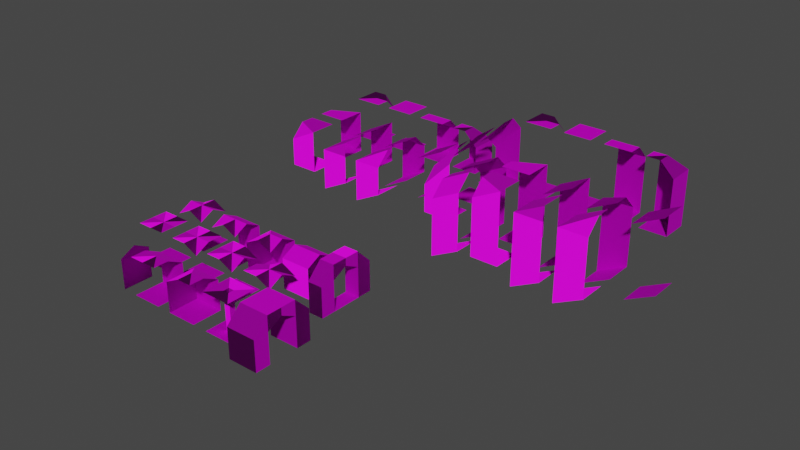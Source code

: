 # Source: dungeon.blend  (saved by Blender 3.4.6; exported with 4.5.12 LTS)
import bpy
from mathutils import Matrix  # noqa: F401  (used for matrix-valued properties, if any)

bpy.ops.wm.read_factory_settings(use_empty=True)
scene = bpy.context.scene
scene.name = 'Scene'

# ---- collections
col_collection = bpy.data.collections.new('Collection'); scene.collection.children.link(col_collection)

# ---- images (referenced by path relative to the original .blend; pixels are not part of the script)
import os
ASSET_DIR = os.environ.get("B2B_ASSET_DIR", "")  # directory of the original .blend (textures are referenced by path, not embedded)
HERE = os.path.dirname(os.path.abspath(__file__))  # packed textures are extracted next to this script under _unpacked/

def load_image(name, relpath, width, height, colorspace="sRGB"):
    """Load a texture the original file referenced (path relative to the .blend, or extracted next to this script)."""
    p = next((c for c in (os.path.join(HERE, relpath), os.path.join(ASSET_DIR, relpath)) if relpath and os.path.exists(c)), "")
    if p:
        img = bpy.data.images.load(p, check_existing=True)
        img.name = name
    else:  # same state as the original file: an image datablock whose file is absent (Cycles renders it pink)
        img = bpy.data.images.new(name, width, height)
        img.source = "FILE"
        img.filepath = "//" + (relpath or name)
    img.colorspace_settings.name = colorspace
    return img
img_atlas_png = load_image('atlas.png', 'atlas.png', 1024, 1024, 'sRGB')
img_atlas_n_png = load_image('atlas_n.png', 'atlas_n.png', 1024, 1024, 'Non-Color')

# ---- materials (node trees are filled in below, after node groups)
mat_material_001 = bpy.data.materials.new('Material.001')
mat_material_001.use_transparent_shadow = False

# ---- material node trees
mat_material_001.use_nodes = True; mat_material_001.node_tree.nodes.clear()
_N = mat_material_001.node_tree.nodes; _L = mat_material_001.node_tree.links
n0 = _N.new('ShaderNodeBsdfPrincipled'); n0.name = 'Principled BSDF'; n0.location = (10, 300)
n0.distribution = 'GGX'
n0.subsurface_method = 'RANDOM_WALK_SKIN'
n0.inputs[2].default_value = 0.8227
n0.inputs[3].default_value = 1.45
n0.inputs[13].default_value = 0.07727
n0.inputs[27].default_value = (0.0, 0.0, 0.0, 1.0)
n0.inputs[28].default_value = 1.0
n1 = _N.new('ShaderNodeOutputMaterial'); n1.name = 'Material Output'; n1.location = (300, 300)
n2 = _N.new('ShaderNodeTexImage'); n2.name = 'Image Texture'; n2.location = (-280, 280)
n2.image = img_atlas_png
n2.interpolation = 'Closest'
n3 = _N.new('ShaderNodeNormalMap'); n3.name = 'Normal Map'; n3.location = (-354, -149)
n4 = _N.new('ShaderNodeTexImage'); n4.name = 'Image Texture.001'; n4.location = (-664, -97)
n4.image = img_atlas_n_png
_L.new(n0.outputs[0], n1.inputs[0])
_L.new(n2.outputs[0], n0.inputs[0])
_L.new(n3.outputs[0], n0.inputs[5])
_L.new(n4.outputs[0], n3.inputs[1])
n1.is_active_output = True

# ---- world
world_world = bpy.data.worlds.new('World'); scene.world = world_world
world_world.use_nodes = True; world_world.node_tree.nodes.clear()
_N = world_world.node_tree.nodes; _L = world_world.node_tree.links
n0 = _N.new('ShaderNodeOutputWorld'); n0.name = 'World Output'; n0.location = (300, 300)
n1 = _N.new('ShaderNodeBackground'); n1.name = 'Background'; n1.location = (10, 300)
n1.inputs[0].default_value = (0.05088, 0.05088, 0.05088, 1.0)
_L.new(n1.outputs[0], n0.inputs[0])
n0.is_active_output = True
world_world.color = (0.05088, 0.05088, 0.05088)
world_world.use_sun_shadow = False
world_world.sun_shadow_jitter_overblur = 0.0

# ---- meshes
me_plane = bpy.data.meshes.new('Plane')
me_plane.from_pydata([(-1.0, -1.0, 0.0), (1.0, -1.0, 0.0), (-1.0, 1.0, 0.0), (1.0, 1.0, 0.0), (-1.0, 1.0, 2.0), (1.0, 1.0, 2.0), (-1.0, 1.0, 4.0), (1.0, 1.0, 4.0), (-1.0, -6.517e-07, 5.0), (1.0, 6.517e-07, 5.0), (-1.0, -1.0, 5.0), (1.0, -1.0, 5.0)], [], [(0, 1, 3, 2), (2, 3, 5, 4), (4, 5, 7, 6), (6, 7, 9, 8), (8, 9, 11, 10)])
_uv = me_plane.uv_layers.new(name='UVMap')
_uv.uv.foreach_set('vector', [0.5, 1.0, 0.5, 0.5, 1.0, 0.5, 1.0, 1.0, 0.0, 0.5, 0.5, 0.5, 0.5, 1.0, 0.0, 1.0, 0.0, 0.5, 0.5, 0.5, 0.5, 1.0, 0.0, 1.0, 0.0, 0.5, 0.5, 0.5, 0.5, 0.875, 0.0, 0.875, 0.0, 0.75, 0.5, 0.75, 0.5, 1.0, 0.0, 1.0])
me_plane.materials.append(mat_material_001)
me_plane.update()
me_plane_001 = bpy.data.meshes.new('Plane.001')
me_plane_001.from_pydata([(1.0, -1.0, 0.0), (-1.0, 1.0, 0.0), (-1.0, 1.0, 2.0), (-1.0, 1.0, 4.0), (1.0, 1.0, 4.0), (-1.0, 0.0, 5.0), (0.0, 0.0, 5.0), (-1.0, -1.0, 2.384e-07), (1.0, 1.0, 2.384e-07), (1.0, 1.0, 2.0), (1.0, -1.0, 2.0), (1.0, -1.0, 4.0), (0.0, -1.0, 5.0), (-1.0, -1.0, 5.0)], [], [(7, 0, 8, 1), (1, 8, 9, 2), (2, 9, 4, 3), (3, 4, 6, 5), (5, 6, 13), (8, 0, 10, 9), (9, 10, 11, 4), (4, 11, 12, 6), (6, 12, 13)])
_uv = me_plane_001.uv_layers.new(name='UVMap')
_uv.uv.foreach_set('vector', [0.5, 1.0, 0.5, 0.5, 1.0, 0.5, 1.0, 1.0, 0.0, 0.5, 0.5, 0.5, 0.5, 1.0, 0.0, 1.0, 0.0, 0.5, 0.5, 0.5, 0.5, 1.0, 0.0, 1.0, 0.0, 0.5, 0.5, 0.5, 0.25, 0.875, 0.0, 0.875, 0.0, 0.75, 0.25, 0.75, 0.0, 1.0, 0.0, 0.5, 0.5, 0.5, 0.5, 1.0, 0.0, 1.0, 0.0, 0.5, 0.5, 0.5, 0.5, 1.0, 0.0, 1.0, 0.0, 0.5, 0.5, 0.5, 0.5, 0.875, 0.25, 0.875, 0.07812, 0.75, 0.3281, 0.75, 0.3281, 1.0])
me_plane_001.materials.append(mat_material_001)
me_plane_001.update()
me_plane_002 = bpy.data.meshes.new('Plane.002')
me_plane_002.from_pydata([(-1.0, -1.0, 0.0), (1.0, -1.0, 0.0), (-1.0, 1.0, 0.0), (1.0, 1.0, 0.0), (-1.0, 1.0, 5.0), (1.0, 1.0, 5.0), (-1.0, -1.0, 5.0), (1.0, -1.0, 5.0)], [], [(0, 1, 3, 2), (4, 5, 7, 6)])
_uv = me_plane_002.uv_layers.new(name='UVMap')
_uv.uv.foreach_set('vector', [0.5, 1.0, 0.5, 0.5, 1.0, 0.5, 1.0, 1.0, 0.0, 0.5, 0.5, 0.5, 0.5, 1.0, 0.0, 1.0])
me_plane_002.materials.append(mat_material_001)
me_plane_002.update()
me_plane_003 = bpy.data.meshes.new('Plane.003')
me_plane_003.from_pydata([(-1.0, -1.0, -1.0), (1.0, -1.0, 0.0), (-1.0, 1.0, -1.0), (1.0, 1.0, 0.0), (-1.0, 1.0, 2.0), (1.0, 1.0, 2.0), (-1.0, 1.0, 4.0), (1.0, 1.0, 4.0), (-1.0, 0.0, 4.0), (1.0, 0.0, 5.0), (-1.0, -1.0, 4.0), (1.0, -1.0, 5.0), (-1.0, 1.0, 0.0)], [], [(0, 1, 3, 2), (2, 3, 12), (4, 5, 7, 6), (6, 9, 8), (8, 9, 11, 10), (12, 3, 5, 4), (9, 6, 7)])
_uv = me_plane_003.uv_layers.new(name='UVMap')
_uv.uv.foreach_set('vector', [0.5, 1.0, 0.5, 0.5, 1.0, 0.5, 1.0, 1.0, 0.0, 0.75, 0.5, 1.0, 0.0, 1.0, 0.0, 0.5, 0.5, 0.5, 0.5, 1.0, 0.0, 1.0, 0.0, 0.75, 0.5, 1.0, 0.0, 1.0, 0.0, 0.75, 0.5, 0.75, 0.5, 1.0, 0.0, 1.0, 0.0, 0.5, 0.5, 0.5, 0.5, 1.0, 0.0, 1.0, 0.5, 0.875, 0.0, 0.5, 0.5, 0.5])
me_plane_003.materials.append(mat_material_001)
me_plane_003.update()
me_plane_004 = bpy.data.meshes.new('Plane.004')
me_plane_004.from_pydata([(-1.0, -1.0, 0.0), (1.0, -1.0, 0.0), (-1.0, 1.0, 0.0), (1.0, 1.0, 0.0), (-1.0, 1.0, 5.0), (1.0, 1.0, 4.0), (-1.0, -1.0, 5.0), (1.0, -1.0, 5.0), (0.0, 1.0, 5.0), (1.0, 0.0, 5.0), (-1.0, 0.0, 5.0), (0.0, 0.0, 5.0), (0.0, -1.0, 5.0)], [], [(0, 1, 3, 2), (4, 8, 11, 10), (9, 8, 5), (10, 11, 6), (11, 8, 9), (12, 11, 9, 7), (6, 11, 12)])
_uv = me_plane_004.uv_layers.new(name='UVMap')
_uv.uv.foreach_set('vector', [0.5, 1.0, 0.5, 0.5, 1.0, 0.5, 1.0, 1.0, 0.0, 1.0, 0.0, 0.75, 0.25, 0.75, 0.25, 1.0, 0.5, 0.875, 0.0, 0.875, 0.25, 0.5, 0.1875, 0.75, 0.1875, 0.5, 0.4375, 0.75, 0.25, 0.8047, 0.07031, 0.625, 0.4297, 0.625, 0.25, 1.0, 0.25, 0.75, 0.5, 0.75, 0.5, 1.0, 0.0, 1.0, 0.25, 0.75, 0.25, 1.0])
me_plane_004.materials.append(mat_material_001)
me_plane_004.update()
me_plane_005 = bpy.data.meshes.new('Plane.005')
me_plane_005.from_pydata([(-1.0, -1.0, -1.0), (1.0, -1.0, 0.0), (-1.0, 1.0, -1.0), (1.0, 1.0, 0.0), (-1.0, 1.0, 4.0), (1.0, 1.0, 5.0), (-1.0, -1.0, 4.0), (1.0, -1.0, 5.0)], [], [(0, 1, 3, 2), (4, 5, 7, 6)])
_uv = me_plane_005.uv_layers.new(name='UVMap')
_uv.uv.foreach_set('vector', [0.5, 1.0, 0.5, 0.5, 1.0, 0.5, 1.0, 1.0, 0.0, 0.5, 0.5, 0.5, 0.5, 1.0, 0.0, 1.0])
me_plane_005.materials.append(mat_material_001)
me_plane_005.update()
me_plane_006 = bpy.data.meshes.new('Plane.006')
me_plane_006.from_pydata([(-1.0, -1.0, -1.0), (1.0, -1.0, 0.0), (-1.0, 1.0, -1.0), (1.0, 1.0, 0.0), (-1.0, 1.0, 2.0), (1.0, 1.0, 2.0), (-1.0, 1.0, 4.0), (1.0, 1.0, 4.0), (1.0, 1.0, 5.0), (-1.0, -1.0, 4.0), (1.0, -1.0, 5.0), (-1.0, 1.0, 6.199e-06)], [], [(0, 1, 3, 2), (2, 3, 11), (4, 5, 7, 6), (11, 3, 5, 4), (8, 6, 7), (8, 10, 9, 6)])
_uv = me_plane_006.uv_layers.new(name='UVMap')
_uv.uv.foreach_set('vector', [0.5, 1.0, 0.5, 0.5, 1.0, 0.5, 1.0, 1.0, 0.0, 0.75, 0.5, 1.0, 0.0, 1.0, 0.0, 0.5, 0.5, 0.5, 0.5, 1.0, 0.0, 1.0, 0.0, 0.5, 0.5, 0.5, 0.5, 1.0, 0.0, 1.0, 0.5, 0.75, 0.0, 0.5, 0.5, 0.5, 0.5, 0.5, 0.5, 1.0, 0.0, 1.0, 0.0, 0.5])
me_plane_006.materials.append(mat_material_001)
me_plane_006.update()
me_plane_010 = bpy.data.meshes.new('Plane.010')
me_plane_010.from_pydata([(-1.0, 1.0, -1.0), (1.0, 1.0, 0.0), (-1.0, -1.0, -1.0), (1.0, -1.0, 0.0), (-1.0, -1.0, 2.0), (1.0, -1.0, 2.0), (-1.0, -1.0, 4.0), (1.0, -1.0, 4.0), (-1.0, 0.0, 4.0), (1.0, 0.009279, 5.0), (-1.0, 1.0, 4.0), (1.0, 1.0, 5.0), (-1.0, -1.0, 0.0)], [], [(0, 2, 3, 1), (2, 12, 3), (4, 6, 7, 5), (6, 8, 9), (8, 10, 11, 9), (12, 4, 5, 3), (9, 7, 6)])
_uv = me_plane_010.uv_layers.new(name='UVMap')
_uv.uv.foreach_set('vector', [0.5, 1.0, 1.0, 1.0, 1.0, 0.5, 0.5, 0.5, 0.5, 0.75, 0.5, 1.0, 0.0, 1.0, 0.5, 0.5, 0.5, 1.0, 0.0, 1.0, 0.0, 0.5, 0.5, 0.5, 0.5, 0.75, 0.0, 0.75, 0.5, 0.75, 0.5, 1.0, 0.0, 1.0, 0.0, 0.75, 0.5, 0.5, 0.5, 1.0, 0.0, 1.0, 0.0, 0.5, 0.0, 0.875, 0.0, 0.5, 0.5, 0.5])
me_plane_010.materials.append(mat_material_001)
me_plane_010.update()
me_plane_011 = bpy.data.meshes.new('Plane.011')
me_plane_011.from_pydata([(-1.0, 1.0, -1.0), (1.0, 1.0, 0.0), (-1.0, -1.0, -1.0), (1.0, -1.0, 0.0), (-1.0, -1.0, 2.0), (1.0, -1.0, 2.0), (-1.0, -1.0, 4.0), (1.0, -1.0, 4.0), (1.0, -1.0, 5.0), (-1.0, 1.0, 4.0), (1.0, 1.0, 5.0), (-1.0, -1.0, 6.199e-06)], [], [(0, 2, 3, 1), (2, 11, 3), (4, 6, 7, 5), (11, 4, 5, 3), (8, 7, 6), (8, 6, 9, 10)])
_uv = me_plane_011.uv_layers.new(name='UVMap')
_uv.uv.foreach_set('vector', [0.5, 1.0, 1.0, 1.0, 1.0, 0.5, 0.5, 0.5, 0.5, 0.75, 0.5, 1.0, 0.0, 1.0, 0.5, 0.5, 0.5, 1.0, 0.0, 1.0, 0.0, 0.5, 0.5, 0.5, 0.5, 1.0, 0.0, 1.0, 0.0, 0.5, 0.5, 0.75, 0.5, 0.5, 0.0, 0.5, 0.0, 0.5, 0.5, 0.5, 0.5, 1.0, 0.0, 1.0])
me_plane_011.materials.append(mat_material_001)
me_plane_011.update()
me_plane_012 = bpy.data.meshes.new('Plane.012')
me_plane_012.from_pydata([(-1.0, -1.0, 0.0), (1.0, -1.0, 0.0), (-1.0, 1.0, 6.199e-06), (1.0, 1.0, 0.0), (-1.0, 1.0, 2.0), (1.0, 1.0, 2.0), (-1.0, 1.0, 4.0), (1.0, 1.0, 5.0), (-1.0, 0.0, 5.0), (1.0, 0.0, 5.0), (-1.0, -1.0, 5.0), (1.0, -1.0, 5.0), (1.0, 1.0, 4.0)], [], [(0, 1, 3, 2), (4, 5, 12, 6), (8, 7, 9), (8, 9, 11, 10), (2, 3, 5, 4), (7, 8, 6), (6, 12, 7)])
_uv = me_plane_012.uv_layers.new(name='UVMap')
_uv.uv.foreach_set('vector', [0.5, 1.0, 0.5, 0.5, 1.0, 0.5, 1.0, 1.0, 0.0, 0.5, 0.5, 0.5, 0.5, 1.0, 0.0, 1.0, 0.0, 0.75, 0.5, 0.5, 0.5, 0.75, 0.0, 0.75, 0.5, 0.75, 0.5, 1.0, 0.0, 1.0, 0.0, 0.5, 0.5, 0.5, 0.5, 1.0, 0.0, 1.0, 0.5, 0.5, 0.0, 0.875, 0.0, 0.5, 0.0, 0.75, 0.5, 0.75, 0.5, 1.0])
me_plane_012.materials.append(mat_material_001)
me_plane_012.update()
me_plane_013 = bpy.data.meshes.new('Plane.013')
me_plane_013.from_pydata([(-1.0, 1.0, 0.0), (1.0, 1.0, 0.0), (-1.0, -1.0, 6.199e-06), (1.0, -1.0, 0.0), (-1.0, -1.0, 2.0), (1.0, -1.0, 2.0), (-1.0, -1.0, 4.0), (1.0, -1.0, 5.0), (-1.0, 0.0, 5.0), (1.0, 0.009279, 5.0), (-1.0, 1.0, 5.0), (1.0, 1.0, 5.0), (1.0, -1.0, 4.0)], [], [(0, 2, 3, 1), (4, 6, 12, 5), (8, 10, 11, 9), (2, 4, 5, 3), (7, 6, 8), (8, 9, 7), (6, 7, 12)])
_uv = me_plane_013.uv_layers.new(name='UVMap')
_uv.uv.foreach_set('vector', [0.5, 1.0, 1.0, 1.0, 1.0, 0.5, 0.5, 0.5, 0.5, 0.5, 0.5, 1.0, 0.0, 1.0, 0.0, 0.5, 0.5, 0.75, 0.5, 1.0, 0.0, 1.0, 0.0, 0.75, 0.5, 0.5, 0.5, 1.0, 0.0, 1.0, 0.0, 0.5, 0.0, 0.5, 0.5, 0.5, 0.5, 0.875, 0.5, 0.75, 0.0, 0.75, 0.0, 0.5, 0.5, 0.75, 0.0, 1.0, 0.0, 0.75])
me_plane_013.materials.append(mat_material_001)
me_plane_013.update()
me_plane_014 = bpy.data.meshes.new('Plane.014')
me_plane_014.from_pydata([(-1.0, -1.0, 0.0), (1.0, -1.0, 0.0), (-1.0, 1.0, 0.0), (1.0, 1.0, 0.0), (-1.0, 1.0, 2.0), (1.0, 1.0, 2.0), (-1.0, -6.517e-07, 3.0), (1.0, 6.517e-07, 3.0), (-1.0, -1.0, 3.0), (1.0, -1.0, 3.0)], [], [(0, 1, 3, 2), (4, 5, 7, 6), (6, 7, 9, 8), (3, 5, 4, 2)])
_uv = me_plane_014.uv_layers.new(name='UVMap')
_uv.uv.foreach_set('vector', [0.5, 1.0, 0.5, 0.5, 1.0, 0.5, 1.0, 1.0, 0.0, 0.5, 0.5, 0.5, 0.5, 0.875, 0.0, 0.875, 0.0, 0.75, 0.5, 0.75, 0.5, 1.0, 0.0, 1.0, 0.5, 0.5, 0.5, 1.0, 0.0, 1.0, 0.0, 0.5])
me_plane_014.materials.append(mat_material_001)
me_plane_014.update()
me_plane_015 = bpy.data.meshes.new('Plane.015')
me_plane_015.from_pydata([(1.0, -1.0, 0.0), (-1.0, 1.0, 0.0), (-1.0, 1.0, 2.0), (1.0, 1.0, 2.0), (-1.0, 0.0, 3.0), (0.0, 0.0, 3.0), (-1.0, -1.0, 2.384e-07), (1.0, 1.0, 2.384e-07), (1.0, -1.0, 2.0), (0.0, -1.0, 3.0), (-1.0, -1.0, 3.0)], [], [(6, 0, 7, 1), (2, 3, 5, 4), (4, 5, 10), (7, 3, 2, 1), (3, 8, 9, 5), (5, 9, 10), (8, 3, 7, 0)])
_uv = me_plane_015.uv_layers.new(name='UVMap')
_uv.uv.foreach_set('vector', [0.5, 1.0, 0.5, 0.5, 1.0, 0.5, 1.0, 1.0, 0.0, 0.5, 0.5, 0.5, 0.25, 0.875, 0.0, 0.875, 0.0, 0.75, 0.25, 0.75, 0.0, 1.0, 0.5, 0.5, 0.5, 1.0, 0.0, 1.0, 0.0, 0.5, 0.0, 0.5, 0.5, 0.5, 0.5, 0.875, 0.25, 0.875, 0.07812, 0.75, 0.3281, 0.75, 0.3281, 1.0, 0.5, 1.0, 0.0, 1.0, 0.0, 0.5, 0.5, 0.5])
me_plane_015.materials.append(mat_material_001)
me_plane_015.update()
me_plane_016 = bpy.data.meshes.new('Plane.016')
me_plane_016.from_pydata([(-1.0, -1.0, 0.0), (1.0, -1.0, 0.0), (-1.0, 1.0, 0.0), (1.0, 1.0, 0.0), (-1.0, 1.0, 3.0), (1.0, 1.0, 3.0), (-1.0, -1.0, 3.0), (1.0, -1.0, 3.0)], [], [(0, 1, 3, 2), (4, 5, 7, 6)])
_uv = me_plane_016.uv_layers.new(name='UVMap')
_uv.uv.foreach_set('vector', [0.5, 1.0, 0.5, 0.5, 1.0, 0.5, 1.0, 1.0, 0.0, 0.5, 0.5, 0.5, 0.5, 1.0, 0.0, 1.0])
me_plane_016.materials.append(mat_material_001)
me_plane_016.update()
me_plane_017 = bpy.data.meshes.new('Plane.017')
me_plane_017.from_pydata([(-1.0, -1.0, -1.0), (1.0, -1.0, 0.0), (-1.0, 1.0, -1.0), (1.0, 1.0, 0.0), (-1.0, 1.0, 2.0), (1.0, 1.0, 2.0), (-1.0, 0.0, 2.0), (1.0, 0.0, 3.0), (-1.0, -1.0, 2.0), (1.0, -1.0, 3.0), (-1.0, 1.0, 6.199e-06)], [], [(0, 1, 3, 2), (2, 3, 10), (4, 7, 6), (6, 7, 9, 8), (7, 4, 5), (10, 3, 5, 4)])
_uv = me_plane_017.uv_layers.new(name='UVMap')
_uv.uv.foreach_set('vector', [0.5, 1.0, 0.5, 0.5, 1.0, 0.5, 1.0, 1.0, 0.0, 0.75, 0.5, 1.0, 0.0, 1.0, 0.0, 0.75, 0.5, 1.0, 0.0, 1.0, 0.0, 0.75, 0.5, 0.75, 0.5, 1.0, 0.0, 1.0, 0.5, 0.875, 0.0, 0.5, 0.5, 0.5, 0.0, 0.5, 0.5, 0.5, 0.5, 1.0, 0.0, 1.0])
me_plane_017.materials.append(mat_material_001)
me_plane_017.update()
me_plane_018 = bpy.data.meshes.new('Plane.018')
me_plane_018.from_pydata([(-1.0, -1.0, 0.0), (1.0, -1.0, 0.0), (-1.0, 1.0, 0.0), (1.0, 1.0, 0.0), (-1.0, 1.0, 3.0), (1.0, 1.0, 2.0), (-1.0, -1.0, 3.0), (1.0, -1.0, 3.0), (0.0, 1.0, 3.0), (1.0, 0.0, 3.0), (-1.0, 0.0, 3.0), (0.0, 0.0, 3.0), (0.0, -1.0, 3.0)], [], [(0, 1, 3, 2), (4, 8, 11, 10), (9, 8, 5), (10, 11, 6), (11, 8, 9), (12, 11, 9, 7), (6, 11, 12)])
_uv = me_plane_018.uv_layers.new(name='UVMap')
_uv.uv.foreach_set('vector', [0.5, 1.0, 0.5, 0.5, 1.0, 0.5, 1.0, 1.0, 0.0, 1.0, 0.0, 0.75, 0.25, 0.75, 0.25, 1.0, 0.5, 0.875, 0.0, 0.875, 0.25, 0.5, 0.1875, 0.75, 0.1875, 0.5, 0.4375, 0.75, 0.25, 0.8047, 0.07031, 0.625, 0.4297, 0.625, 0.25, 1.0, 0.25, 0.75, 0.5, 0.75, 0.5, 1.0, 0.0, 1.0, 0.25, 0.75, 0.25, 1.0])
me_plane_018.materials.append(mat_material_001)
me_plane_018.update()
me_plane_019 = bpy.data.meshes.new('Plane.019')
me_plane_019.from_pydata([(-1.0, -1.0, -1.0), (1.0, -1.0, 0.0), (-1.0, 1.0, -1.0), (1.0, 1.0, 0.0), (-1.0, 1.0, 2.0), (1.0, 1.0, 3.0), (-1.0, -1.0, 2.0), (1.0, -1.0, 3.0)], [], [(0, 1, 3, 2), (4, 5, 7, 6)])
_uv = me_plane_019.uv_layers.new(name='UVMap')
_uv.uv.foreach_set('vector', [0.5, 1.0, 0.5, 0.5, 1.0, 0.5, 1.0, 1.0, 0.0, 0.5, 0.5, 0.5, 0.5, 1.0, 0.0, 1.0])
me_plane_019.materials.append(mat_material_001)
me_plane_019.update()
me_plane_020 = bpy.data.meshes.new('Plane.020')
me_plane_020.from_pydata([(-1.0, -1.0, -1.0), (1.0, -1.0, 0.0), (-1.0, 1.0, -1.0), (1.0, 1.0, 0.0), (-1.0, 1.0, 2.0), (1.0, 1.0, 2.0), (1.0, 1.0, 3.0), (-1.0, -1.0, 2.0), (1.0, -1.0, 3.0), (-1.0, 1.0, 6.199e-06)], [], [(0, 1, 3, 2), (2, 3, 9), (6, 4, 5), (6, 8, 7, 4), (9, 3, 5, 4)])
_uv = me_plane_020.uv_layers.new(name='UVMap')
_uv.uv.foreach_set('vector', [0.5, 1.0, 0.5, 0.5, 1.0, 0.5, 1.0, 1.0, 0.0, 0.75, 0.5, 1.0, 0.0, 1.0, 0.5, 0.75, 0.0, 0.5, 0.5, 0.5, 0.5, 0.5, 0.5, 1.0, 0.0, 1.0, 0.0, 0.5, 0.0, 0.5, 0.5, 0.5, 0.5, 1.0, 0.0, 1.0])
me_plane_020.materials.append(mat_material_001)
me_plane_020.update()
me_plane_021 = bpy.data.meshes.new('Plane.021')
me_plane_021.from_pydata([(-1.0, 1.0, -1.0), (1.0, 1.0, 0.0), (-1.0, -1.0, -1.0), (1.0, -1.0, 0.0), (-1.0, -1.0, 2.0), (1.0, -1.0, 2.0), (-1.0, 0.0, 2.0), (1.0, 0.009279, 3.0), (-1.0, 1.0, 2.0), (1.0, 1.0, 3.0), (-1.0, -1.0, 6.199e-06)], [], [(0, 2, 3, 1), (2, 10, 3), (4, 6, 7), (6, 8, 9, 7), (7, 5, 4), (10, 4, 5, 3)])
_uv = me_plane_021.uv_layers.new(name='UVMap')
_uv.uv.foreach_set('vector', [0.5, 1.0, 1.0, 1.0, 1.0, 0.5, 0.5, 0.5, 0.5, 0.75, 0.5, 1.0, 0.0, 1.0, 0.5, 0.5, 0.5, 0.75, 0.0, 0.75, 0.5, 0.75, 0.5, 1.0, 0.0, 1.0, 0.0, 0.75, 0.0, 0.875, 0.0, 0.5, 0.5, 0.5, 0.5, 0.5, 0.5, 1.0, 0.0, 1.0, 0.0, 0.5])
me_plane_021.materials.append(mat_material_001)
me_plane_021.update()
me_plane_022 = bpy.data.meshes.new('Plane.022')
me_plane_022.from_pydata([(-1.0, 1.0, -1.0), (1.0, 1.0, 0.0), (-1.0, -1.0, -1.0), (1.0, -1.0, 0.0), (-1.0, -1.0, 2.0), (1.0, -1.0, 2.0), (1.0, -1.0, 3.0), (-1.0, 1.0, 2.0), (1.0, 1.0, 3.0), (-1.0, -1.0, 6.199e-06)], [], [(0, 2, 3, 1), (2, 9, 3), (6, 5, 4), (6, 4, 7, 8), (9, 4, 5, 3)])
_uv = me_plane_022.uv_layers.new(name='UVMap')
_uv.uv.foreach_set('vector', [0.5, 1.0, 1.0, 1.0, 1.0, 0.5, 0.5, 0.5, 0.5, 0.75, 0.5, 1.0, 0.0, 1.0, 0.5, 0.75, 0.5, 0.5, 0.0, 0.5, 0.0, 0.5, 0.5, 0.5, 0.5, 1.0, 0.0, 1.0, 0.5, 0.5, 0.5, 1.0, 0.0, 1.0, 0.0, 0.5])
me_plane_022.materials.append(mat_material_001)
me_plane_022.update()
me_plane_023 = bpy.data.meshes.new('Plane.023')
me_plane_023.from_pydata([(-1.0, -1.0, 0.0), (1.0, -1.0, 0.0), (-1.0, 1.0, 6.199e-06), (1.0, 1.0, 0.0), (-1.0, 1.0, 2.0), (1.0, 1.0, 3.0), (-1.0, 0.0, 3.0), (1.0, 0.0, 3.0), (-1.0, -1.0, 3.0), (1.0, -1.0, 3.0), (1.0, 1.0, 2.0)], [], [(0, 1, 3, 2), (6, 5, 7), (6, 7, 9, 8), (5, 6, 4), (4, 10, 5), (2, 3, 10, 4)])
_uv = me_plane_023.uv_layers.new(name='UVMap')
_uv.uv.foreach_set('vector', [0.5, 1.0, 0.5, 0.5, 1.0, 0.5, 1.0, 1.0, 0.0, 1.0, 0.5, 0.75, 0.5, 1.0, 0.0, 0.75, 0.5, 0.75, 0.5, 1.0, 0.0, 1.0, 0.5, 0.5, 0.0, 0.875, 0.0, 0.5, 0.0, 0.75, 0.5, 0.75, 0.5, 1.0, 0.0, 0.5, 0.5, 0.5, 0.5, 1.0, 0.0, 1.0])
me_plane_023.materials.append(mat_material_001)
me_plane_023.update()
me_plane_024 = bpy.data.meshes.new('Plane.024')
me_plane_024.from_pydata([(-1.0, 1.0, 0.0), (1.0, 1.0, 0.0), (-1.0, -1.0, 6.199e-06), (1.0, -1.0, 0.0), (-1.0, -1.0, 2.0), (1.0, -1.0, 3.0), (-1.0, 0.0, 3.0), (1.0, 0.009279, 3.0), (-1.0, 1.0, 3.0), (1.0, 1.0, 3.0), (1.0, -1.0, 2.0)], [], [(0, 2, 3, 1), (6, 8, 9, 7), (5, 4, 6), (6, 7, 5), (4, 5, 10), (2, 4, 10, 3)])
_uv = me_plane_024.uv_layers.new(name='UVMap')
_uv.uv.foreach_set('vector', [0.5, 1.0, 1.0, 1.0, 1.0, 0.5, 0.5, 0.5, 0.5, 0.75, 0.5, 1.0, 0.0, 1.0, 0.0, 0.75, 0.0, 0.5, 0.5, 0.5, 0.5, 0.875, 0.5, 0.75, 0.0, 0.75, 0.0, 0.5, 0.5, 0.75, 0.0, 1.0, 0.0, 0.75, 0.5, 0.5, 0.5, 1.0, 0.0, 1.0, 0.0, 0.5])
me_plane_024.materials.append(mat_material_001)
me_plane_024.update()
me_plane_025 = bpy.data.meshes.new('Plane.025')
me_plane_025.from_pydata([(-1.0, -1.0, -1.0), (1.0, -1.0, 0.0), (-1.0, 1.0, -1.0), (1.0, 1.0, 0.0), (-1.0, 1.0, 2.0), (1.0, 1.0, 2.0), (-1.0, 1.0, 3.0), (1.0, 1.0, 4.0), (-1.0, 0.0, 4.0), (1.0, 0.0, 5.0), (-1.0, -1.0, 4.0), (1.0, -1.0, 5.0), (-1.0, 1.0, 6.199e-06)], [], [(0, 1, 3, 2), (2, 3, 12), (4, 5, 7, 6), (8, 7, 9), (8, 9, 11, 10), (12, 3, 5, 4), (7, 8, 6)])
_uv = me_plane_025.uv_layers.new(name='UVMap')
_uv.uv.foreach_set('vector', [0.5, 1.0, 0.5, 0.5, 1.0, 0.5, 1.0, 1.0, 0.0, 0.75, 0.5, 1.0, 0.0, 1.0, 0.0, 0.5, 0.5, 0.5, 0.5, 1.0, 0.0, 0.75, 0.0, 0.875, 0.5, 0.5, 0.5, 0.875, 0.0, 0.75, 0.5, 0.75, 0.5, 1.0, 0.0, 1.0, 0.0, 0.5, 0.5, 0.5, 0.5, 1.0, 0.0, 1.0, 0.5, 0.5, 0.0, 0.875, 0.0, 0.5])
me_plane_025.materials.append(mat_material_001)
me_plane_025.update()
me_plane_026 = bpy.data.meshes.new('Plane.026')
me_plane_026.from_pydata([(-1.0, 1.0, -1.0), (1.0, 1.0, 0.0), (-1.0, -1.0, -1.0), (1.0, -1.0, 0.0), (-1.0, -1.0, 2.0), (1.0, -1.0, 2.0), (-1.0, -1.0, 3.0), (1.0, -1.0, 4.0), (-1.0, 0.0, 4.0), (1.0, 0.009279, 5.0), (-1.0, 1.0, 4.0), (1.0, 1.0, 5.0), (-1.0, -1.0, 6.199e-06)], [], [(0, 2, 3, 1), (2, 12, 3), (4, 6, 7, 5), (8, 10, 11, 9), (12, 4, 5, 3), (7, 6, 8), (8, 9, 7)])
_uv = me_plane_026.uv_layers.new(name='UVMap')
_uv.uv.foreach_set('vector', [0.5, 1.0, 1.0, 1.0, 1.0, 0.5, 0.5, 0.5, 0.5, 0.75, 0.5, 1.0, 0.0, 1.0, 0.5, 0.5, 0.5, 0.75, 0.0, 1.0, 0.0, 0.5, 0.5, 0.75, 0.5, 1.0, 0.0, 1.0, 0.0, 0.75, 0.5, 0.5, 0.5, 1.0, 0.0, 1.0, 0.0, 0.5, 0.0, 0.5, 0.5, 0.5, 0.5, 0.875, 0.5, 0.875, 0.0, 0.875, 0.0, 0.5])
me_plane_026.materials.append(mat_material_001)
me_plane_026.update()
me_plane_029 = bpy.data.meshes.new('Plane.029')
me_plane_029.from_pydata([(-1.0, -1.0, 0.0), (1.0, -1.0, 0.0), (-1.0, 1.0, 0.0), (1.0, 1.0, 0.0), (-1.0, 1.0, 2.0), (-1.0, -6.517e-07, 3.0), (1.0, 6.517e-07, 5.0), (-1.0, -1.0, 3.0), (1.0, -1.0, 5.0), (1.0, 1.0, 2.0), (1.0, 1.0, 4.0)], [], [(0, 1, 3, 2), (2, 3, 9, 4), (4, 10, 6, 5), (5, 6, 8, 7), (4, 9, 10)])
_uv = me_plane_029.uv_layers.new(name='UVMap')
_uv.uv.foreach_set('vector', [0.5, 1.0, 0.5, 0.5, 1.0, 0.5, 1.0, 1.0, 0.0, 0.5, 0.5, 0.5, 0.5, 1.0, 0.0, 1.0, 0.0, 0.5, 0.5, 0.5, 0.5, 0.875, 0.0, 0.875, 0.0, 0.75, 0.5, 0.75, 0.5, 1.0, 0.0, 1.0, 0.0, 0.5, 0.5, 0.5, 0.5, 1.0])
me_plane_029.materials.append(mat_material_001)
me_plane_029.update()
me_plane_034 = bpy.data.meshes.new('Plane.034')
me_plane_034.from_pydata([(1.0, 1.0, 0.0), (-1.0, 1.0, 0.0), (1.0, -1.0, 0.0), (-1.0, -1.0, 0.0), (1.0, -1.0, 2.0), (1.0, -1.0, 4.0), (-1.0, -1.0, 2.0), (1.0, 9.775e-07, 5.0), (-1.0, -9.775e-07, 3.0), (1.0, 1.0, 5.0), (-1.0, 1.0, 3.0)], [], [(0, 1, 3, 2), (2, 3, 6, 4), (4, 6, 5), (5, 6, 8, 7), (7, 8, 10, 9)])
_uv = me_plane_034.uv_layers.new(name='UVMap')
_uv.uv.foreach_set('vector', [0.5, 1.0, 0.5, 0.5, 1.0, 0.5, 1.0, 1.0, 0.0, 0.5, 0.5, 0.5, 0.5, 1.0, 0.0, 1.0, 0.0, 0.5, 0.5, 0.5, 0.0, 1.0, 0.0, 0.5, 0.5, 0.5, 0.5, 0.875, 0.0, 0.875, 0.0, 0.75, 0.5, 0.75, 0.5, 1.0, 0.0, 1.0])
me_plane_034.materials.append(mat_material_001)
me_plane_034.update()
me_plane_036 = bpy.data.meshes.new('Plane.036')
me_plane_036.from_pydata([(1.0, -1.0, 2.0), (1.0, 0.0, 2.5), (-1.0, 1.0, 2.0), (-1.0, -1.0, 2.0), (-1.0, -1.0, 0.0), (1.0, 1.0, 0.0), (-1.0, 1.0, 0.0), (1.0, -1.0, 0.0), (1.0, 1.0, 2.0), (-1.0, 0.0, 2.5)], [], [(4, 7, 5, 6), (4, 3, 0, 7), (5, 8, 2, 6), (0, 3, 9, 1), (2, 8, 1, 9)])
_uv = me_plane_036.uv_layers.new(name='UVMap')
_uv.uv.foreach_set('vector', [0.5, 1.0, 0.5, 0.5, 1.0, 0.5, 1.0, 1.0, 0.5, 0.5, 0.5, 1.0, 0.0, 1.0, 0.0, 0.5, 0.5, 0.5, 0.5, 1.0, 0.0, 1.0, 0.0, 0.5, 0.0, 0.5, 0.5, 0.5, 0.5, 0.875, 0.0, 0.875, 0.0, 0.5, 0.5, 0.5, 0.5, 0.875, 0.0, 0.875])
me_plane_036.materials.append(mat_material_001)
me_plane_036.update()
me_plane_037 = bpy.data.meshes.new('Plane.037')
me_plane_037.from_pydata([(-1.0, 0.0, 0.0), (-1.0, 1.0, 0.0), (-1.0, 1.0, 2.0), (-1.0, 0.0, 2.0), (-1.0, 0.0, 3.0), (-1.0, -1.0, 2.5), (-1.0, -1.0, 3.0), (-1.0, -2.0, 0.0), (-1.0, -3.0, 0.0), (-1.0, -3.0, 2.0), (-1.0, -2.0, 2.0), (-1.0, -2.0, 3.0), (-2.0, 1.0, 0.0), (-2.0, 0.0, 0.0), (-2.0, 1.0, 2.0), (-2.0, 0.0, 3.0), (-2.0, 0.0, 2.0), (-2.0, -1.0, 3.0), (-2.0, -1.0, 2.5), (-2.0, -3.0, 0.0), (-2.0, -2.0, 0.0), (-2.0, -3.0, 2.0), (-2.0, -2.0, 3.0), (-2.0, -2.0, 2.0)], [], [(1, 2, 3, 0), (3, 2, 4), (3, 4, 6, 5), (8, 7, 10, 9), (10, 11, 9), (10, 5, 6, 11), (12, 13, 16, 14), (16, 15, 14), (16, 18, 17, 15), (19, 21, 23, 20), (23, 21, 22), (23, 22, 17, 18), (3, 16, 13, 0), (11, 22, 21, 9), (5, 18, 16, 3), (1, 12, 14, 2), (2, 14, 15, 4), (10, 23, 18, 5), (4, 15, 17, 6), (8, 19, 20, 7), (6, 17, 22, 11), (7, 20, 23, 10), (9, 21, 19, 8), (0, 13, 12, 1)])
_uv = me_plane_037.uv_layers.new(name='UVMap')
_uv.uv.foreach_set('vector', [0.5, 0.5, 0.5, 1.0, 0.25, 1.0, 0.25, 0.5, 0.25, 0.5, 0.5, 0.5, 0.25, 0.75, 0.0, 0.5, 0.0, 0.75, 0.25, 0.75, 0.25, 0.625, 0.5, 0.5, 0.25, 0.5, 0.25, 1.0, 0.5, 1.0, 0.25, 0.5, 0.25, 0.75, 0.5, 0.5, 0.0, 0.5, 0.25, 0.625, 0.25, 0.75, 0.0, 0.75, 0.5, 0.5, 0.25, 0.5, 0.25, 1.0, 0.5, 1.0, 0.25, 0.5, 0.25, 0.75, 0.5, 0.5, 0.0, 0.5, 0.25, 0.625, 0.25, 0.75, 0.0, 0.75, 0.5, 0.5, 0.5, 1.0, 0.25, 1.0, 0.25, 0.5, 0.25, 0.5, 0.5, 0.5, 0.25, 0.75, 0.0, 0.5, 0.0, 0.75, 0.25, 0.75, 0.25, 0.625, 0.25, 1.0, 0.0, 1.0, 0.0, 0.5, 0.25, 0.5, 0.0, 0.875, 0.25, 0.875, 0.25, 0.5, 0.0, 0.5, 0.0, 0.875, 0.25, 0.875, 0.25, 0.5, 0.0, 0.5, 0.5, 0.5, 0.25, 0.5, 0.25, 1.0, 0.5, 1.0, 0.5, 0.5, 0.25, 0.5, 0.25, 0.875, 0.5, 0.875, 0.25, 0.875, 0.0, 0.875, 0.0, 0.5, 0.25, 0.5, 0.25, 0.75, 0.0, 0.75, 0.0, 0.5, 0.25, 0.5, 0.5, 0.5, 0.5, 0.75, 0.25, 0.75, 0.25, 0.5, 0.0, 1.0, 0.25, 1.0, 0.25, 0.75, 0.0, 0.75, 0.25, 0.5, 0.0, 0.5, 0.0, 1.0, 0.25, 1.0, 0.0, 1.0, 0.25, 1.0, 0.25, 0.5, 0.0, 0.5, 0.25, 0.75, 0.25, 0.5, 0.5, 0.5, 0.5, 0.75])
me_plane_037.materials.append(mat_material_001)
me_plane_037.update()
me_plane_039 = bpy.data.meshes.new('Plane.039')
me_plane_039.from_pydata([(-1.0, -1.0, 0.0), (1.0, -1.0, 0.0), (-1.0, 1.0, 0.0), (1.0, 1.0, 0.0), (-1.0, 1.0, 3.0), (1.0, 1.0, 5.0), (-1.0, -1.0, 3.0), (1.0, -1.0, 5.0)], [], [(0, 1, 3, 2), (4, 5, 7, 6)])
_uv = me_plane_039.uv_layers.new(name='UVMap')
_uv.uv.foreach_set('vector', [0.5, 1.0, 0.5, 0.5, 1.0, 0.5, 1.0, 1.0, 0.0, 0.5, 0.5, 0.5, 0.5, 1.0, 0.0, 1.0])
me_plane_039.materials.append(mat_material_001)
me_plane_039.update()
me_plane_040 = bpy.data.meshes.new('Plane.040')
me_plane_040.from_pydata([(1.0, -1.0, 0.0), (-1.0, -1.0, 0.0), (-1.0, 1.0, 0.0), (1.0, 1.0, 0.0), (-1.0, 1.0, 2.0), (1.0, 1.0, 2.0), (-1.0, 0.0, 2.0), (1.0, 0.0, 2.5), (3.258e-07, -1.0, 2.5), (-1.0, -1.0, 2.0), (1.0, -1.0, 2.0), (0.0, 0.0, 2.5)], [], [(11, 4, 5, 7), (1, 0, 3, 2), (4, 11, 6), (3, 5, 4, 2), (6, 11, 8, 9), (10, 8, 11), (1, 2, 4, 9), (11, 7, 10)])
_uv = me_plane_040.uv_layers.new(name='UVMap')
_uv.uv.foreach_set('vector', [0.25, 0.875, 0.0, 0.5, 0.5, 0.5, 0.5, 0.875, 0.5, 1.0, 0.5, 0.5, 1.0, 0.5, 1.0, 1.0, 0.25, 0.5, 0.0, 0.875, 0.0, 0.5, 0.5, 0.5, 0.5, 1.0, 0.0, 1.0, 0.0, 0.5, 0.25, 0.5, 0.25, 0.875, 0.0, 0.875, 0.0, 0.5, 0.5, 0.5, 0.5, 0.875, 0.25, 0.875, 0.0, 0.5, 0.5, 0.5, 0.5, 1.0, 0.0, 1.0, 0.25, 0.875, 0.0, 0.875, 0.0, 0.5])
me_plane_040.materials.append(mat_material_001)
me_plane_040.update()
me_plane_042 = bpy.data.meshes.new('Plane.042')
me_plane_042.from_pydata([(1.0, -1.0, 0.0), (-1.0, -1.0, 0.0), (-1.0, 1.0, 0.0), (1.0, 1.0, 0.0), (-1.0, 1.0, 2.0), (1.0, 1.0, 2.0), (-1.0, 0.0, 2.5), (1.0, 0.0, 2.5), (3.258e-07, -1.0, 2.5), (-1.0, -1.0, 2.0), (1.0, -1.0, 2.0), (0.0, 0.0, 2.5), (0.0, 1.0, 2.0)], [], [(11, 12, 5, 7), (1, 0, 3, 2), (3, 5, 12, 4, 2), (6, 11, 9), (10, 8, 11), (11, 7, 10), (9, 11, 8), (12, 11, 6, 4)])
_uv = me_plane_042.uv_layers.new(name='UVMap')
_uv.uv.foreach_set('vector', [0.25, 0.875, 0.25, 0.5, 0.5, 0.5, 0.5, 0.875, 0.5, 1.0, 0.5, 0.5, 1.0, 0.5, 1.0, 1.0, 0.5, 0.5, 0.5, 1.0, 0.25, 1.0, 0.0, 1.0, 0.0, 0.5, 0.5, 0.875, 0.25, 0.875, 0.5, 0.5, 0.5, 0.5, 0.5, 0.875, 0.25, 0.875, 0.25, 0.875, 0.0, 0.875, 0.0, 0.5, 0.0, 0.5, 0.25, 0.875, 0.0, 0.875, 0.25, 0.5, 0.25, 0.875, 0.0, 0.875, 0.0, 0.5])
me_plane_042.materials.append(mat_material_001)
me_plane_042.update()
me_plane_044 = bpy.data.meshes.new('Plane.044')
me_plane_044.from_pydata([(1.0, -1.0, 0.0), (-1.0, -1.0, 0.0), (-1.0, 1.0, 0.0), (1.0, 1.0, 0.0), (-1.0, 1.0, 2.0), (1.0, 1.0, 2.0), (-1.0, 0.0, 2.5), (1.0, 0.0, 2.5), (3.258e-07, -1.0, 2.5), (-1.0, -1.0, 2.0), (1.0, -1.0, 2.0), (0.0, 0.0, 2.5), (0.0, 1.0, 2.5)], [], [(11, 5, 7), (1, 0, 3, 2), (6, 11, 9), (10, 8, 11), (11, 7, 10), (9, 11, 8), (12, 11, 4), (4, 11, 6), (5, 11, 12)])
_uv = me_plane_044.uv_layers.new(name='UVMap')
_uv.uv.foreach_set('vector', [0.25, 0.875, 0.5, 0.5, 0.5, 0.875, 0.5, 1.0, 0.5, 0.5, 1.0, 0.5, 1.0, 1.0, 0.5, 0.875, 0.25, 0.875, 0.5, 0.5, 0.5, 0.5, 0.5, 0.875, 0.25, 0.875, 0.25, 0.875, 0.0, 0.875, 0.0, 0.5, 0.0, 0.5, 0.25, 0.875, 0.0, 0.875, 0.5, 0.875, 0.25, 0.875, 0.5, 0.5, 0.0, 0.5, 0.25, 0.875, 0.0, 0.875, 0.0, 0.5, 0.25, 0.875, 0.0, 0.875])
me_plane_044.materials.append(mat_material_001)
me_plane_044.update()
me_plane_007 = bpy.data.meshes.new('Plane.007')
me_plane_007.from_pydata([(0.0, -1.0, 0.0), (1.0, -1.0, 0.0), (0.0, 1.0, 0.0), (1.0, 1.0, 0.0)], [], [(0, 1, 3, 2)])
_uv = me_plane_007.uv_layers.new(name='UVMap')
_uv.uv.foreach_set('vector', [0.5, 0.75, 0.5, 0.5, 1.0, 0.5, 1.0, 0.75])
me_plane_007.materials.append(mat_material_001)
me_plane_007.update()
me_plane_008 = bpy.data.meshes.new('Plane.008')
me_plane_008.from_pydata([(1.0, -1.0, 0.0), (-1.0, -1.0, 0.0), (-1.0, 1.0, 0.0), (1.0, 1.0, 0.0), (-1.0, 1.0, 2.5), (1.0, 1.0, 2.0), (-1.0, 0.0, 2.5), (1.0, 0.0, 2.5), (3.258e-07, -1.0, 2.5), (-1.0, -1.0, 2.5), (1.0, -1.0, 2.0), (0.0, 0.0, 2.5), (0.0, 1.0, 2.5)], [], [(11, 5, 7), (1, 0, 3, 2), (6, 11, 9), (10, 8, 11), (11, 7, 10), (9, 11, 8), (12, 11, 4), (4, 11, 6), (5, 11, 12)])
_uv = me_plane_008.uv_layers.new(name='UVMap')
_uv.uv.foreach_set('vector', [0.25, 0.875, 0.5, 0.5, 0.5, 0.875, 0.5, 1.0, 0.5, 0.5, 1.0, 0.5, 1.0, 1.0, 0.5, 0.875, 0.25, 0.875, 0.5, 0.5, 0.5, 0.5, 0.5, 0.875, 0.25, 0.875, 0.25, 0.875, 0.0, 0.875, 0.0, 0.5, 0.0, 0.5, 0.25, 0.875, 0.0, 0.875, 0.5, 0.875, 0.25, 0.875, 0.5, 0.5, 0.0, 0.5, 0.25, 0.875, 0.0, 0.875, 0.0, 0.5, 0.25, 0.875, 0.0, 0.875])
me_plane_008.materials.append(mat_material_001)
me_plane_008.update()
me_plane_009 = bpy.data.meshes.new('Plane.009')
me_plane_009.from_pydata([(1.0, -1.0, 0.0), (-1.0, -1.0, 0.0), (-1.0, 1.0, 0.0), (1.0, 1.0, 0.0), (-1.0, 1.0, 2.0), (1.0, 1.0, 2.0), (-1.0, 0.0, 2.5), (1.0, 0.0, 2.5), (3.258e-07, -1.0, 2.5), (-1.0, -1.0, 2.5), (1.0, -1.0, 2.0), (-2.123e-13, 0.0, 2.5), (-0.00488, 1.0, 2.5)], [], [(11, 5, 7), (1, 0, 3, 2), (6, 11, 9), (10, 8, 11), (11, 7, 10), (9, 11, 8), (12, 11, 4), (4, 11, 6), (5, 11, 12)])
_uv = me_plane_009.uv_layers.new(name='UVMap')
_uv.uv.foreach_set('vector', [0.25, 0.875, 0.5, 0.5, 0.5, 0.875, 0.5, 1.0, 0.5, 0.5, 1.0, 0.5, 1.0, 1.0, 0.5, 0.875, 0.25, 0.875, 0.5, 0.5, 0.5, 0.5, 0.5, 0.875, 0.25, 0.875, 0.25, 0.875, 0.0, 0.875, 0.0, 0.5, 0.0, 0.5, 0.25, 0.875, 0.0, 0.875, 0.5, 0.875, 0.25, 0.875, 0.5, 0.5, 0.0, 0.5, 0.25, 0.875, 0.0, 0.875, 0.0, 0.5, 0.25, 0.875, 0.0, 0.875])
me_plane_009.materials.append(mat_material_001)
me_plane_009.update()
me_plane_027 = bpy.data.meshes.new('Plane.027')
me_plane_027.from_pydata([(1.0, -1.0, 0.0), (-1.0, -1.0, 0.0), (-1.0, 1.0, 0.0), (1.0, 1.0, 0.0), (-1.0, 1.0, 2.5), (1.0, 1.0, 2.5), (-1.0, 0.0, 2.5), (1.0, 0.0, 2.5), (3.258e-07, -1.0, 2.5), (-1.0, -1.0, 2.5), (1.0, -1.0, 2.0), (0.0, 0.0, 2.5), (0.0, 1.0, 2.5)], [], [(11, 5, 7), (1, 0, 3, 2), (6, 11, 9), (10, 8, 11), (11, 7, 10), (9, 11, 8), (12, 11, 4), (4, 11, 6), (5, 11, 12)])
_uv = me_plane_027.uv_layers.new(name='UVMap')
_uv.uv.foreach_set('vector', [0.25, 0.875, 0.5, 0.5, 0.5, 0.875, 0.5, 1.0, 0.5, 0.5, 1.0, 0.5, 1.0, 1.0, 0.5, 0.875, 0.25, 0.875, 0.5, 0.5, 0.5, 0.5, 0.5, 0.875, 0.25, 0.875, 0.25, 0.875, 0.0, 0.875, 0.0, 0.5, 0.0, 0.5, 0.25, 0.875, 0.0, 0.875, 0.5, 0.875, 0.25, 0.875, 0.5, 0.5, 0.0, 0.5, 0.25, 0.875, 0.0, 0.875, 0.0, 0.5, 0.25, 0.875, 0.0, 0.875])
me_plane_027.materials.append(mat_material_001)
me_plane_027.update()
me_plane_028 = bpy.data.meshes.new('Plane.028')
me_plane_028.from_pydata([(1.0, -1.0, 0.0), (-1.0, -1.0, 0.0), (-1.0, 1.0, 0.0), (1.0, 1.0, 0.0), (-1.0, 1.0, 2.5), (1.0, 1.0, 2.5), (-1.0, 0.0, 2.5), (1.0, 0.0, 2.5), (3.258e-07, -1.0, 2.5), (-1.0, -1.0, 2.5), (1.0, -1.0, 2.5), (-2.123e-13, 0.0, 2.5), (0.0, 1.0, 2.5)], [], [(11, 5, 7), (1, 0, 3, 2), (6, 11, 9), (10, 8, 11), (11, 7, 10), (9, 11, 8), (12, 11, 4), (4, 11, 6), (5, 11, 12)])
_uv = me_plane_028.uv_layers.new(name='UVMap')
_uv.uv.foreach_set('vector', [0.25, 0.875, 0.5, 0.5, 0.5, 0.875, 0.5, 1.0, 0.5, 0.5, 1.0, 0.5, 1.0, 1.0, 0.5, 0.875, 0.25, 0.875, 0.5, 0.5, 0.5, 0.5, 0.5, 0.875, 0.25, 0.875, 0.25, 0.875, 0.0, 0.875, 0.0, 0.5, 0.0, 0.5, 0.25, 0.875, 0.0, 0.875, 0.5, 0.875, 0.25, 0.875, 0.5, 0.5, 0.0, 0.5, 0.25, 0.875, 0.0, 0.875, 0.0, 0.5, 0.25, 0.875, 0.0, 0.875])
me_plane_028.materials.append(mat_material_001)
me_plane_028.update()
me_plane_030 = bpy.data.meshes.new('Plane.030')
me_plane_030.from_pydata([(1.0, -1.0, 0.0), (-1.0, -1.0, 0.0), (-1.0, 1.0, 0.0), (1.0, 1.0, 0.0), (1.0, 1.0, 2.5), (-0.1932, 0.1932, 0.0), (-1.0, 1.0, 2.5), (-1.0, -1.0, 2.5), (1.0, -1.0, 2.5), (0.1932, -0.1932, 2.5), (0.1932, 0.1932, 2.5), (-0.1932, -0.1932, 2.5), (-0.1932, 0.1932, 2.5), (-0.1932, -0.1932, 0.0), (0.1932, -0.1932, 0.0), (0.1932, 0.1932, 0.0)], [], [(12, 5, 13, 11), (1, 13, 5, 2), (4, 10, 12, 6), (10, 9, 14, 15), (10, 4, 8, 9), (12, 10, 15, 5), (7, 11, 9, 8), (0, 14, 13, 1), (3, 15, 14, 0), (2, 5, 15, 3), (9, 11, 13, 14), (6, 12, 11, 7)])
_uv = me_plane_030.uv_layers.new(name='UVMap')
_uv.uv.foreach_set('vector', [0.2031, 0.5, 0.2031, 1.0, 0.3047, 1.0, 0.3047, 0.5, 0.5, 1.0, 0.7031, 0.7969, 0.7969, 0.7969, 1.0, 1.0, 0.0, 0.5, 0.2031, 0.8047, 0.2969, 0.8047, 0.5, 0.5, 0.09375, 0.5, 0.0, 0.5, 0.0, 1.0, 0.09375, 1.0, 0.2969, 0.8047, 0.5, 0.5, 0.0, 0.5, 0.2031, 0.8047, 0.1953, 0.5, 0.1016, 0.5, 0.1016, 1.0, 0.1953, 1.0, 0.0, 0.5, 0.2031, 0.8047, 0.2969, 0.8047, 0.5, 0.5, 0.5, 0.5, 0.7031, 0.7031, 0.7031, 0.7969, 0.5, 1.0, 1.0, 0.5, 0.7969, 0.7031, 0.7031, 0.7031, 0.5, 0.5, 1.0, 1.0, 0.7969, 0.7969, 0.7969, 0.7031, 1.0, 0.5, 0.3984, 0.5, 0.2969, 0.5, 0.2969, 1.0, 0.3984, 1.0, 0.0, 0.5, 0.2031, 0.8047, 0.2969, 0.8047, 0.5, 0.5])
me_plane_030.materials.append(mat_material_001)
me_plane_030.update()
me_plane_031 = bpy.data.meshes.new('Plane.031')
me_plane_031.from_pydata([(0.0, 0.0, 0.0), (0.0, 1.0, 0.0), (0.0, 1.0, 2.0), (0.0, 0.0, 2.0), (0.0, 0.0, 3.0), (0.0, -1.0, 2.5), (0.0, -1.0, 3.0), (0.0, -2.0, 0.0), (2.384e-07, -3.0, 0.0), (2.384e-07, -3.0, 2.0), (0.0, -2.0, 2.0), (0.0, -2.0, 3.0), (-2.0, 1.0, 0.0), (-2.0, 0.0, 0.0), (-2.0, 1.0, 2.0), (-2.0, 0.0, 3.0), (-2.0, 0.0, 2.0), (-2.0, -1.0, 3.0), (-2.0, -1.0, 2.5), (-2.0, -3.0, 0.0), (-2.0, -2.0, 0.0), (-2.0, -3.0, 2.0), (-2.0, -2.0, 3.0), (-2.0, -2.0, 2.0)], [], [(1, 2, 3, 0), (3, 2, 4), (3, 4, 6, 5), (8, 7, 10, 9), (10, 11, 9), (10, 5, 6, 11), (12, 13, 16, 14), (16, 15, 14), (16, 18, 17, 15), (19, 21, 23, 20), (23, 21, 22), (23, 22, 17, 18), (3, 16, 13, 0), (11, 22, 21, 9), (5, 18, 16, 3), (1, 12, 14, 2), (2, 14, 15, 4), (10, 23, 18, 5), (4, 15, 17, 6), (8, 19, 20, 7), (6, 17, 22, 11), (7, 20, 23, 10), (9, 21, 19, 8), (0, 13, 12, 1)])
_uv = me_plane_031.uv_layers.new(name='UVMap')
_uv.uv.foreach_set('vector', [0.5, 0.5, 0.5, 1.0, 0.25, 1.0, 0.25, 0.5, 0.25, 0.5, 0.5, 0.5, 0.25, 0.75, 0.0, 0.5, 0.0, 0.75, 0.25, 0.75, 0.25, 0.625, 0.5, 0.5, 0.25, 0.5, 0.25, 1.0, 0.5, 1.0, 0.25, 0.5, 0.25, 0.75, 0.5, 0.5, 0.0, 0.5, 0.25, 0.625, 0.25, 0.75, 0.0, 0.75, 0.5, 0.5, 0.25, 0.5, 0.25, 1.0, 0.5, 1.0, 0.25, 0.5, 0.25, 0.75, 0.5, 0.5, 0.0, 0.5, 0.25, 0.625, 0.25, 0.75, 0.0, 0.75, 0.5, 0.5, 0.5, 1.0, 0.25, 1.0, 0.25, 0.5, 0.25, 0.5, 0.5, 0.5, 0.25, 0.75, 0.0, 0.5, 0.0, 0.75, 0.25, 0.75, 0.25, 0.625, 0.5, 1.0, 0.0, 1.0, 0.0, 0.5, 0.5, 0.5, 0.0, 0.875, 0.5, 0.875, 0.5, 0.5, 0.0, 0.5, 0.0, 0.875, 0.5, 0.875, 0.5, 0.5, 0.0, 0.5, 0.5, 0.5, 0.0, 0.5, 0.0, 1.0, 0.5, 1.0, 0.5, 0.5, 0.0, 0.5, 0.0, 0.875, 0.5, 0.875, 0.5, 0.875, 0.0, 0.875, 0.0, 0.5, 0.5, 0.5, 0.0, 0.75, 0.5, 0.75, 0.5, 0.5, 0.0, 0.5, 0.5, 0.5, 0.5, 0.75, 0.25, 0.75, 0.25, 0.5, 0.0, 1.0, 0.5, 1.0, 0.5, 0.75, 0.0, 0.75, 0.5, 0.5, 0.0, 0.5, 0.0, 1.0, 0.5, 1.0, 0.0, 1.0, 0.5, 1.0, 0.5, 0.5, 0.0, 0.5, 0.25, 0.75, 0.25, 0.5, 0.5, 0.5, 0.5, 0.75])
me_plane_031.materials.append(mat_material_001)
me_plane_031.update()
me_plane_038 = bpy.data.meshes.new('Plane.038')
me_plane_038.from_pydata([(1.0, -1.0, 0.0), (-1.0, -1.0, 0.0), (-1.0, 1.0, 0.0), (1.0, 1.0, 0.0), (-1.0, 1.0, 2.0), (1.0, 1.0, 2.0), (-1.0, 0.0, 2.0), (1.0, 0.0, 2.5), (3.258e-07, -1.0, 2.5), (-1.0, -1.0, 2.0), (1.0, -1.0, 2.5), (-2.123e-13, 0.0, 2.5)], [], [(11, 4, 5, 7), (1, 0, 3, 2), (4, 11, 6), (3, 5, 4, 2), (6, 11, 8, 9), (10, 8, 11), (1, 2, 4, 9), (11, 7, 10)])
_uv = me_plane_038.uv_layers.new(name='UVMap')
_uv.uv.foreach_set('vector', [0.25, 0.875, 0.0, 0.5, 0.5, 0.5, 0.5, 0.875, 0.5, 1.0, 0.5, 0.5, 1.0, 0.5, 1.0, 1.0, 0.25, 0.5, 0.0, 0.875, 0.0, 0.5, 0.5, 0.5, 0.5, 1.0, 0.0, 1.0, 0.0, 0.5, 0.25, 0.5, 0.25, 0.875, 0.0, 0.875, 0.0, 0.5, 0.5, 0.5, 0.5, 0.875, 0.25, 0.875, 0.0, 0.5, 0.5, 0.5, 0.5, 1.0, 0.0, 1.0, 0.25, 0.875, 0.0, 0.875, 0.0, 0.5])
me_plane_038.materials.append(mat_material_001)
me_plane_038.update()
me_plane_041 = bpy.data.meshes.new('Plane.041')
me_plane_041.from_pydata([(1.0, -1.0, 0.0), (-1.0, -1.0, 0.0), (-1.0, 1.0, 0.0), (1.0, 1.0, 0.0), (-1.0, 1.0, 2.0), (1.0, 1.0, 2.0), (-1.0, 0.0, 2.5), (1.0, 0.0, 2.5), (3.258e-07, -1.0, 2.5), (-1.0, -1.0, 2.5), (1.0, -1.0, 2.5), (-2.123e-13, 0.0, 2.5), (0.0, 1.0, 2.0)], [], [(11, 12, 5, 7), (1, 0, 3, 2), (3, 5, 12, 4, 2), (6, 11, 9), (10, 8, 11), (11, 7, 10), (9, 11, 8), (12, 11, 6, 4)])
_uv = me_plane_041.uv_layers.new(name='UVMap')
_uv.uv.foreach_set('vector', [0.25, 0.875, 0.25, 0.5, 0.5, 0.5, 0.5, 0.875, 0.5, 1.0, 0.5, 0.5, 1.0, 0.5, 1.0, 1.0, 0.5, 0.5, 0.5, 1.0, 0.25, 1.0, 0.0, 1.0, 0.0, 0.5, 0.5, 0.875, 0.25, 0.875, 0.5, 0.5, 0.5, 0.5, 0.5, 0.875, 0.25, 0.875, 0.25, 0.875, 0.0, 0.875, 0.0, 0.5, 0.0, 0.5, 0.25, 0.875, 0.0, 0.875, 0.25, 0.5, 0.25, 0.875, 0.0, 0.875, 0.0, 0.5])
me_plane_041.materials.append(mat_material_001)
me_plane_041.update()
me_plane_043 = bpy.data.meshes.new('Plane.043')
me_plane_043.from_pydata([(1.0, -1.0, 2.0), (1.0, -1.0, 0.0), (1.0, 1.0, 0.0), (1.0, 0.0, 2.5), (1.0, 1.0, 2.0)], [], [(1, 2, 4, 0), (4, 3, 0)])
_uv = me_plane_043.uv_layers.new(name='UVMap')
_uv.uv.foreach_set('vector', [0.0, 0.5, 0.5, 0.5, 0.5, 1.0, 0.0, 1.0, 0.5, 0.5, 0.2496, 0.625, 0.0, 0.502])
me_plane_043.materials.append(mat_material_001)
me_plane_043.update()

# ---- objects
ob_lg_wall_col = bpy.data.objects.new('lg-wall-col', me_plane)
ob_lg_corner_in_col = bpy.data.objects.new('lg-corner-in-col', me_plane_001)
ob_lg_ceil_col = bpy.data.objects.new('lg-ceil-col', me_plane_002)
ob_lg_slope_start_col = bpy.data.objects.new('lg-slope-start-col', me_plane_003)
ob_lg_corner_out_col = bpy.data.objects.new('lg-corner-out-col', me_plane_004)
ob_lg_slope_ceil_col = bpy.data.objects.new('lg-slope-ceil-col', me_plane_005)
ob_lg_slope_col = bpy.data.objects.new('lg-slope-col', me_plane_006)
ob_lg_slope_start_m_col = bpy.data.objects.new('lg-slope-start-m-col', me_plane_010)
ob_lg_slope_m_col = bpy.data.objects.new('lg-slope-m-col', me_plane_011)
ob_lg_slope_end_col = bpy.data.objects.new('lg-slope-end-col', me_plane_012)
ob_lg_slope_end_m_col = bpy.data.objects.new('lg-slope-end-m-col', me_plane_013)
ob_md_wall_col = bpy.data.objects.new('md-wall-col', me_plane_014)
ob_md_corner_in_col = bpy.data.objects.new('md-corner-in-col', me_plane_015)
ob_md_ceil_col = bpy.data.objects.new('md-ceil-col', me_plane_016)
ob_md_slope_start_col = bpy.data.objects.new('md-slope-start-col', me_plane_017)
ob_md_corner_out_col = bpy.data.objects.new('md-corner-out-col', me_plane_018)
ob_md_slope_ceil_col = bpy.data.objects.new('md-slope-ceil-col', me_plane_019)
ob_md_slope_col = bpy.data.objects.new('md-slope-col', me_plane_020)
ob_md_slope_start_m_col = bpy.data.objects.new('md-slope-start-m-col', me_plane_021)
ob_md_slope_m_col = bpy.data.objects.new('md-slope-m-col', me_plane_022)
ob_md_slope_end_col = bpy.data.objects.new('md-slope-end-col', me_plane_023)
ob_md_slope_end_m_col = bpy.data.objects.new('md-slope-end-m-col', me_plane_024)
ob_lg_slope_wall_col = bpy.data.objects.new('lg-slope-wall-col', me_plane_025)
ob_lg_slope_wall_m_col = bpy.data.objects.new('lg-slope-wall-m-col', me_plane_026)
ob_lg_wall_md_col = bpy.data.objects.new('lg-wall-md-col', me_plane_029)
ob_lg_wall_md_m_col = bpy.data.objects.new('lg-wall-md-m-col', me_plane_034)
ob_sm_straight_col = bpy.data.objects.new('sm-straight-col', me_plane_036)
ob_md_wall_sm_col = bpy.data.objects.new('md-wall-sm-col', me_plane_037)
ob_lg_ceil_md_col = bpy.data.objects.new('lg-ceil-md-col', me_plane_039)
ob_sm_turn_col = bpy.data.objects.new('sm-turn-col', me_plane_040)
ob_sm_three_col = bpy.data.objects.new('sm-three-col', me_plane_042)
ob_sm_four_col = bpy.data.objects.new('sm-four-col', me_plane_044)
ob_sm_floor_col = bpy.data.objects.new('sm-floor-col', me_plane_007)
ob_sm_four_2_flat_col = bpy.data.objects.new('sm-four-2-flat-col', me_plane_008)
ob_sm_four_1_flat_col = bpy.data.objects.new('sm-four-1-flat-col', me_plane_009)
ob_sm_four_3_flat_col = bpy.data.objects.new('sm-four-3-flat-col', me_plane_027)
ob_sm_flat_col = bpy.data.objects.new('sm-flat-col', me_plane_028)
ob_sm_four_col_col = bpy.data.objects.new('sm-four-col-col', me_plane_030)
ob_md_wall_sm_col_001 = bpy.data.objects.new('md-wall-sm-col.001', me_plane_031)
ob_sm_turn_col_001 = bpy.data.objects.new('sm-turn-col.001', me_plane_038)
ob_sm_three_col_001 = bpy.data.objects.new('sm-three-col.001', me_plane_041)
ob_sm_straight_col_001 = bpy.data.objects.new('sm-straight-col.001', me_plane_043)

# ---- transforms, parenting, visibility, modifiers, constraints
ob_lg_wall_col.location = (3.0, -9.537e-07, 0.0)
ob_lg_corner_in_col.location = (6.0, 0.0, 0.0)
ob_lg_ceil_col.location = (0.0, 0.0, 0.0)
ob_lg_slope_start_col.location = (6.0, -7.0, 0.0)
ob_lg_corner_out_col.location = (-3.0, 0.0, 0.0)
ob_lg_slope_ceil_col.location = (9.0, -7.0, 0.0)
ob_lg_slope_col.location = (3.0, -7.0, 0.0)
ob_lg_slope_start_m_col.location = (6.0, -10.0, 0.0)
ob_lg_slope_m_col.location = (3.0, -10.0, 0.0)
ob_lg_slope_end_col.location = (0.0, -7.0, 0.0)
ob_lg_slope_end_m_col.location = (0.0, -10.0, 0.0)
ob_md_wall_col.location = (-12.0, -1.097e-05, 0.0)
ob_md_corner_in_col.location = (-9.0, 0.0, 0.0)
ob_md_ceil_col.location = (-15.0, 0.0, 0.0)
ob_md_slope_start_col.location = (-12.0, -4.0, 0.0)
ob_md_corner_out_col.location = (-18.0, 0.0, 0.0)
ob_md_slope_ceil_col.location = (-9.0, -4.0, 0.0)
ob_md_slope_col.location = (-15.0, -4.0, 0.0)
ob_md_slope_start_m_col.location = (-12.0, -7.0, 0.0)
ob_md_slope_m_col.location = (-15.0, -7.0, 0.0)
ob_md_slope_end_col.location = (-18.0, -4.0, 0.0)
ob_md_slope_end_m_col.location = (-18.0, -7.0, 0.0)
ob_lg_slope_wall_col.location = (-3.0, -7.0, 0.0)
ob_lg_slope_wall_m_col.location = (-3.0, -10.0, 0.0)
ob_lg_wall_md_col.location = (-6.0, -1.0, 0.0)
ob_lg_wall_md_m_col.location = (-6.0, -7.0, 0.0)
ob_sm_straight_col.location = (-6.0, -20.0, 0.0)
ob_md_wall_sm_col.location = (-2.0, -19.0, 0.0)
ob_lg_ceil_md_col.location = (-6.0, -4.0, 0.0)
ob_sm_turn_col.location = (-9.0, -20.0, 0.0)
ob_sm_three_col.location = (-12.0, -20.0, 0.0)
ob_sm_four_col.location = (-15.0, -20.0, 0.0)
ob_sm_floor_col.location = (-4.0, -20.0, 0.0)
ob_sm_four_2_flat_col.location = (-9.0, -23.0, 0.0)
ob_sm_four_1_flat_col.location = (-6.0, -23.0, 0.0)
ob_sm_four_3_flat_col.location = (-12.0, -23.0, 0.0)
ob_sm_flat_col.location = (-15.0, -23.0, 0.0)
ob_sm_four_col_col.location = (-6.0, -26.0, 0.0)
ob_md_wall_sm_col_001.location = (-2.0, -25.0, 0.0)
ob_sm_turn_col_001.location = (-9.0, -26.0, 0.0)
ob_sm_three_col_001.location = (-12.0, -26.0, 0.0)
ob_sm_straight_col_001.location = (-15.0, -26.0, 0.0)

# ---- collection membership
col_collection.objects.link(ob_lg_wall_col)
col_collection.objects.link(ob_lg_corner_in_col)
col_collection.objects.link(ob_lg_ceil_col)
col_collection.objects.link(ob_lg_slope_start_col)
col_collection.objects.link(ob_lg_corner_out_col)
col_collection.objects.link(ob_lg_slope_ceil_col)
col_collection.objects.link(ob_lg_slope_col)
col_collection.objects.link(ob_lg_slope_start_m_col)
col_collection.objects.link(ob_lg_slope_m_col)
col_collection.objects.link(ob_lg_slope_end_col)
col_collection.objects.link(ob_lg_slope_end_m_col)
col_collection.objects.link(ob_md_wall_col)
col_collection.objects.link(ob_md_corner_in_col)
col_collection.objects.link(ob_md_ceil_col)
col_collection.objects.link(ob_md_slope_start_col)
col_collection.objects.link(ob_md_corner_out_col)
col_collection.objects.link(ob_md_slope_ceil_col)
col_collection.objects.link(ob_md_slope_col)
col_collection.objects.link(ob_md_slope_start_m_col)
col_collection.objects.link(ob_md_slope_m_col)
col_collection.objects.link(ob_md_slope_end_col)
col_collection.objects.link(ob_md_slope_end_m_col)
col_collection.objects.link(ob_lg_slope_wall_col)
col_collection.objects.link(ob_lg_slope_wall_m_col)
col_collection.objects.link(ob_lg_wall_md_col)
col_collection.objects.link(ob_lg_wall_md_m_col)
col_collection.objects.link(ob_sm_straight_col)
col_collection.objects.link(ob_md_wall_sm_col)
col_collection.objects.link(ob_lg_ceil_md_col)
col_collection.objects.link(ob_sm_turn_col)
col_collection.objects.link(ob_sm_three_col)
col_collection.objects.link(ob_sm_four_col)
col_collection.objects.link(ob_sm_floor_col)
col_collection.objects.link(ob_sm_four_2_flat_col)
col_collection.objects.link(ob_sm_four_1_flat_col)
col_collection.objects.link(ob_sm_four_3_flat_col)
col_collection.objects.link(ob_sm_flat_col)
col_collection.objects.link(ob_sm_four_col_col)
col_collection.objects.link(ob_md_wall_sm_col_001)
col_collection.objects.link(ob_sm_turn_col_001)
col_collection.objects.link(ob_sm_three_col_001)
col_collection.objects.link(ob_sm_straight_col_001)

# ---- scene / render settings (as saved in the file)
scene.frame_start = 1; scene.frame_end = 250; scene.frame_set(55)
scene.render.engine = 'BLENDER_EEVEE_NEXT'
scene.render.fps = 30
scene.cycles.sampling_pattern = 'TABULATED_SOBOL'
scene.cycles.use_light_tree = False
scene.view_settings.view_transform = 'Filmic'
bpy.context.view_layer.update()

# ---- added for rendering (the .blend has no active camera and no usable light): camera, sun
cam_auto = bpy.data.cameras.new('AutoCamera')
cam_auto.lens = 50.0
cam_auto.sensor_width = 36.0
cam_auto.clip_end = 1000.0
ob_auto_camera = bpy.data.objects.new('AutoCamera', cam_auto)
scene.collection.objects.link(ob_auto_camera)
ob_auto_camera.location = (33.8494, -59.5193, 32.6795)
ob_auto_camera.rotation_euler = (1.09748, -7.21219e-08, 0.694738)
scene.camera = ob_auto_camera
light_auto_sun = bpy.data.lights.new('AutoSun', 'SUN')
light_auto_sun.energy = 3.0
light_auto_sun.angle = 0.0523599
ob_auto_sun = bpy.data.objects.new('AutoSun', light_auto_sun)
scene.collection.objects.link(ob_auto_sun)
ob_auto_sun.rotation_euler = (0.872665, 0.174533, 0.523599)
bpy.context.view_layer.update()
